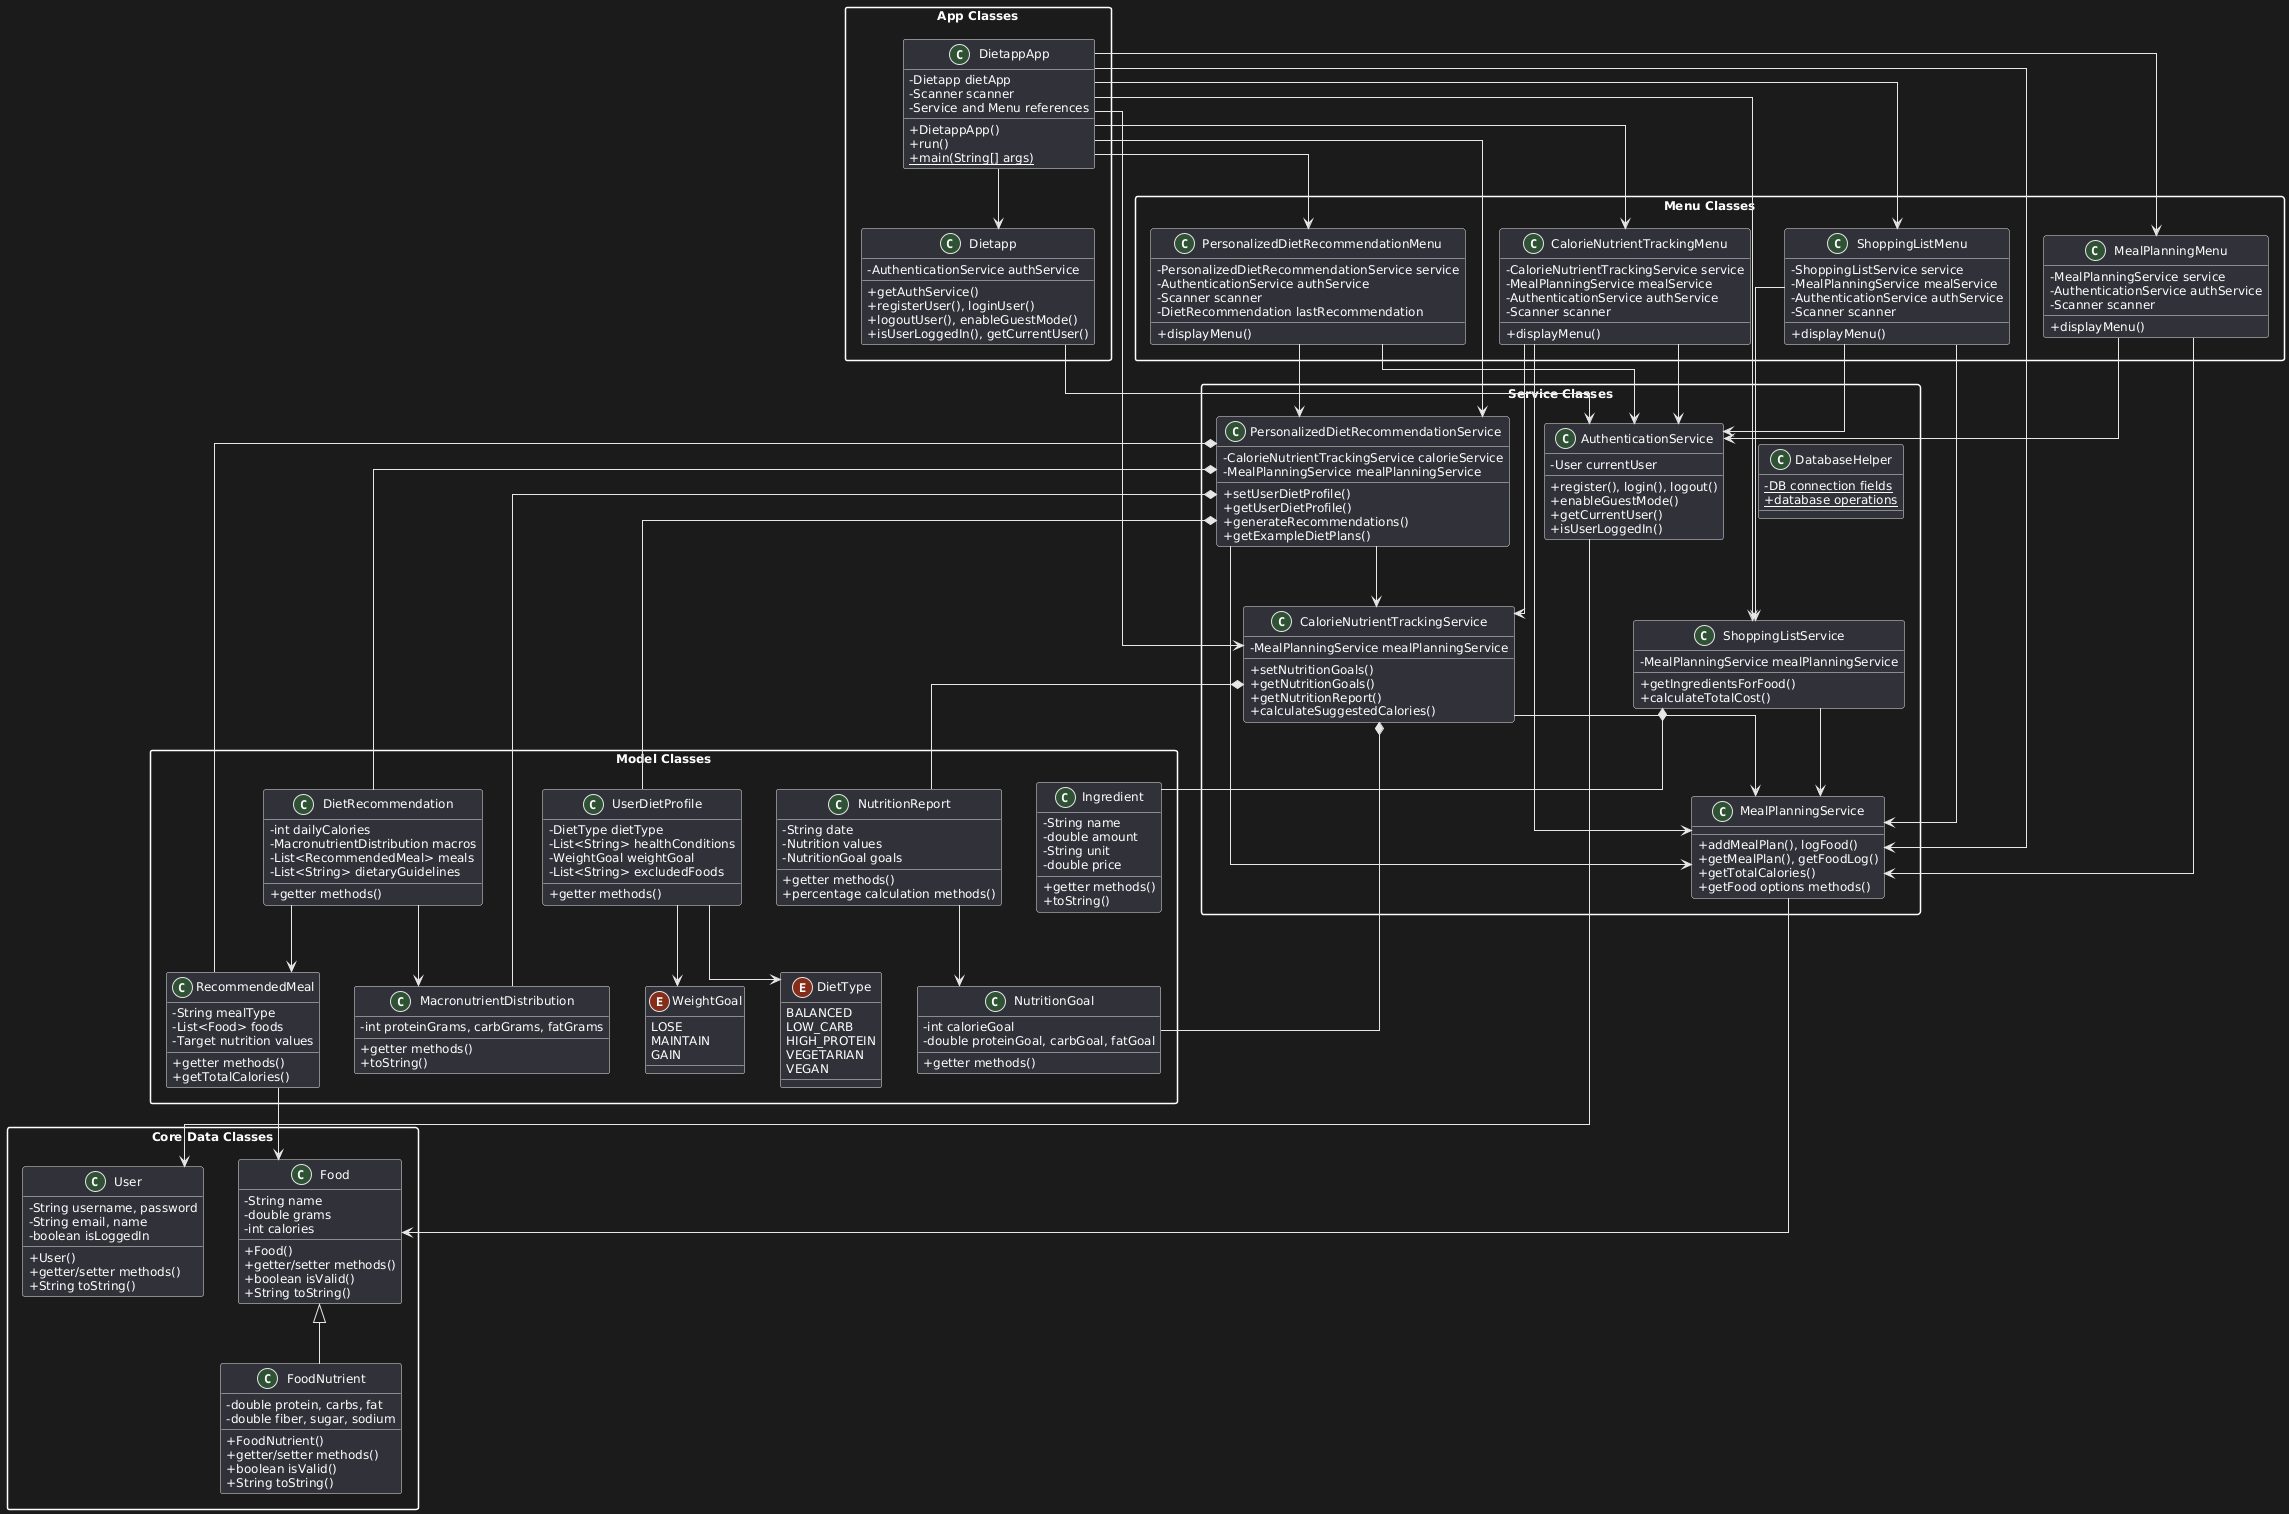

The diagram above was rendered by PlantUML. Its source (embedded in the PNG):
@startuml
' Ayarlar
skinparam classAttributeIconSize 0
skinparam linetype ortho
skinparam packageStyle rectangle
skinparam shadowing false
skinparam defaultFontSize 12
skinparam defaultFontName Arial

' Sınıfları paketlere ayıralım
package "Core Data Classes" {
  class Food {
    -String name
    -double grams
    -int calories
    +Food()
    +getter/setter methods()
    +boolean isValid()
    +String toString()
  }

  class FoodNutrient {
    -double protein, carbs, fat
    -double fiber, sugar, sodium
    +FoodNutrient()
    +getter/setter methods()
    +boolean isValid()
    +String toString()
  }

  class User {
    -String username, password
    -String email, name
    -boolean isLoggedIn
    +User()
    +getter/setter methods()
    +String toString()
  }
}

package "Service Classes" {
  class AuthenticationService {
    -User currentUser
    +register(), login(), logout()
    +enableGuestMode()
    +getCurrentUser()
    +isUserLoggedIn()
  }

  class MealPlanningService {
    +addMealPlan(), logFood()
    +getMealPlan(), getFoodLog()
    +getTotalCalories()
    +getFood options methods()
  }

  class CalorieNutrientTrackingService {
    -MealPlanningService mealPlanningService
    +setNutritionGoals()
    +getNutritionGoals()
    +getNutritionReport()
    +calculateSuggestedCalories()
  }

  class ShoppingListService {
    -MealPlanningService mealPlanningService
    +getIngredientsForFood()
    +calculateTotalCost()
  }

  class PersonalizedDietRecommendationService {
    -CalorieNutrientTrackingService calorieService
    -MealPlanningService mealPlanningService
    +setUserDietProfile()
    +getUserDietProfile()
    +generateRecommendations()
    +getExampleDietPlans()
  }

  class DatabaseHelper {
    -{static} DB connection fields
    +{static} database operations
  }
}

package "Menu Classes" {
  class MealPlanningMenu {
    -MealPlanningService service
    -AuthenticationService authService
    -Scanner scanner
    +displayMenu()
  }

  class CalorieNutrientTrackingMenu {
    -CalorieNutrientTrackingService service
    -MealPlanningService mealService
    -AuthenticationService authService
    -Scanner scanner
    +displayMenu()
  }

  class ShoppingListMenu {
    -ShoppingListService service
    -MealPlanningService mealService
    -AuthenticationService authService
    -Scanner scanner
    +displayMenu()
  }

  class PersonalizedDietRecommendationMenu {
    -PersonalizedDietRecommendationService service
    -AuthenticationService authService
    -Scanner scanner
    -DietRecommendation lastRecommendation
    +displayMenu()
  }
}

package "App Classes" {
  class Dietapp {
    -AuthenticationService authService
    +getAuthService()
    +registerUser(), loginUser()
    +logoutUser(), enableGuestMode()
    +isUserLoggedIn(), getCurrentUser()
  }

  class DietappApp {
    -Dietapp dietApp
    -Scanner scanner
    -Service and Menu references
    +DietappApp()
    +run()
    +{static} main(String[] args)
  }
}

package "Model Classes" {
  class NutritionGoal {
    -int calorieGoal
    -double proteinGoal, carbGoal, fatGoal
    +getter methods()
  }

  class NutritionReport {
    -String date
    -Nutrition values
    -NutritionGoal goals
    +getter methods()
    +percentage calculation methods()
  }

  class Ingredient {
    -String name
    -double amount
    -String unit
    -double price
    +getter methods()
    +toString()
  }

  class UserDietProfile {
    -DietType dietType
    -List<String> healthConditions
    -WeightGoal weightGoal
    -List<String> excludedFoods
    +getter methods()
  }

  class MacronutrientDistribution {
    -int proteinGrams, carbGrams, fatGrams
    +getter methods()
    +toString()
  }

  class RecommendedMeal {
    -String mealType
    -List<Food> foods
    -Target nutrition values
    +getter methods()
    +getTotalCalories()
  }

  class DietRecommendation {
    -int dailyCalories
    -MacronutrientDistribution macros
    -List<RecommendedMeal> meals
    -List<String> dietaryGuidelines
    +getter methods()
  }

  enum DietType {
    BALANCED
    LOW_CARB
    HIGH_PROTEIN
    VEGETARIAN
    VEGAN
  }

  enum WeightGoal {
    LOSE
    MAINTAIN
    GAIN
  }
}

' İlişkiler

' Kalıtım
Food <|-- FoodNutrient

' Kompozisyon
CalorieNutrientTrackingService *-- NutritionGoal
CalorieNutrientTrackingService *-- NutritionReport
ShoppingListService *-- Ingredient
PersonalizedDietRecommendationService *-- UserDietProfile
PersonalizedDietRecommendationService *-- DietRecommendation
PersonalizedDietRecommendationService *-- MacronutrientDistribution
PersonalizedDietRecommendationService *-- RecommendedMeal

' Bağlantılar
Dietapp --> AuthenticationService
DietappApp --> Dietapp
DietappApp --> MealPlanningService
DietappApp --> MealPlanningMenu
DietappApp --> CalorieNutrientTrackingService
DietappApp --> CalorieNutrientTrackingMenu
DietappApp --> ShoppingListService
DietappApp --> ShoppingListMenu
DietappApp --> PersonalizedDietRecommendationService
DietappApp --> PersonalizedDietRecommendationMenu

AuthenticationService --> User

MealPlanningMenu --> MealPlanningService
MealPlanningMenu --> AuthenticationService

CalorieNutrientTrackingMenu --> CalorieNutrientTrackingService
CalorieNutrientTrackingMenu --> MealPlanningService
CalorieNutrientTrackingMenu --> AuthenticationService

ShoppingListMenu --> ShoppingListService
ShoppingListMenu --> MealPlanningService
ShoppingListMenu --> AuthenticationService

PersonalizedDietRecommendationMenu --> PersonalizedDietRecommendationService
PersonalizedDietRecommendationMenu --> AuthenticationService

MealPlanningService --> Food
ShoppingListService --> MealPlanningService
CalorieNutrientTrackingService --> MealPlanningService
PersonalizedDietRecommendationService --> CalorieNutrientTrackingService
PersonalizedDietRecommendationService --> MealPlanningService

RecommendedMeal --> Food
NutritionReport --> NutritionGoal
UserDietProfile --> DietType
UserDietProfile --> WeightGoal
DietRecommendation --> MacronutrientDistribution
DietRecommendation --> RecommendedMeal
@enduml